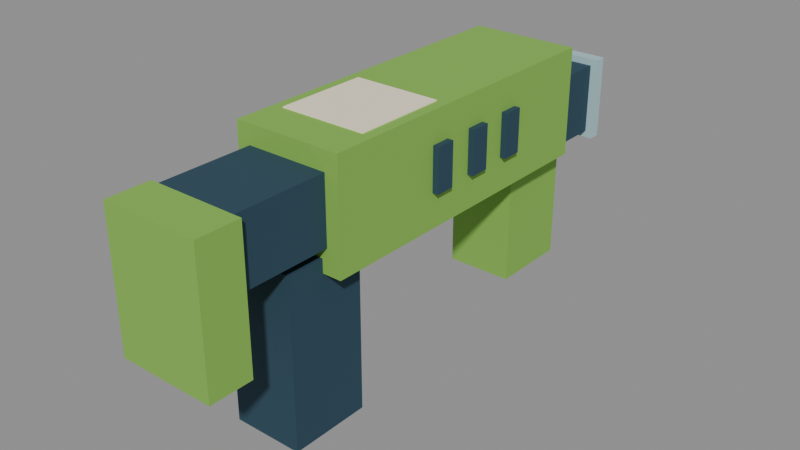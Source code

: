 # Source: smg.blend  (saved by Blender 5.2.44; exported with 4.5.12 LTS)
import bpy
from mathutils import Matrix  # noqa: F401  (used for matrix-valued properties, if any)

bpy.ops.wm.read_factory_settings(use_empty=True)
scene = bpy.context.scene
scene.name = 'Scene'

# ---- materials (node trees are filled in below, after node groups)
mat_officelinearvertexcolors = bpy.data.materials.new('OfficeLinearVertexColors')

# ---- material node trees
mat_officelinearvertexcolors.use_nodes = True; mat_officelinearvertexcolors.node_tree.nodes.clear()
_N = mat_officelinearvertexcolors.node_tree.nodes; _L = mat_officelinearvertexcolors.node_tree.links
n0 = _N.new('ShaderNodeBsdfPrincipled'); n0.name = 'Principled BSDF'; n0.location = (-200, 100)
n0.inputs[2].default_value = 0.88
n0.inputs[10].default_value = 0.005
n1 = _N.new('ShaderNodeOutputMaterial'); n1.name = 'Material Output'; n1.location = (200, 100)
n2 = _N.new('ShaderNodeVertexColor'); n2.name = 'Color Attribute'; n2.location = (0, 0)
n2.layer_name = 'Col'
_L.new(n0.outputs[0], n1.inputs[0])
_L.new(n2.outputs[0], n0.inputs[0])
n1.is_active_output = True

# ---- meshes
me_smg_vertexcolormesh = bpy.data.meshes.new('smg_VertexColorMesh')
me_smg_vertexcolormesh.from_pydata([(-0.1, 0.58, -0.08), (0.1, 0.58, -0.08), (0.1, 0.58, 0.12), (-0.1, 0.58, 0.12), (-0.1, -0.02, -0.08), (0.1, -0.02, -0.08), (0.1, -0.02, 0.12), (-0.1, -0.02, 0.12), (-0.0675, 0.705, -0.083), (0.0675, 0.705, -0.083), (0.0675, 0.705, 0.047), (-0.0675, 0.705, 0.047), (-0.0675, 0.545, -0.083), (0.0675, 0.545, -0.083), (0.0675, 0.545, 0.047), (-0.0675, 0.545, 0.047), (-0.08, 0.7275, -0.0955), (0.08, 0.7275, -0.0955), (0.08, 0.7275, 0.0595), (-0.08, 0.7275, 0.0595), (-0.08, 0.7045, -0.0955), (0.08, 0.7045, -0.0955), (0.08, 0.7045, 0.0595), (-0.08, 0.7045, 0.0595), (-0.038, 0.737, -0.0505), (0.038, 0.737, -0.0505), (0.038, 0.737, 0.0145), (-0.038, 0.737, 0.0145), (-0.038, 0.725, -0.0505), (0.038, 0.725, -0.0505), (0.038, 0.725, 0.0145), (-0.038, 0.725, 0.0145), (-0.065, 0.06, -0.365), (0.065, 0.06, -0.365), (0.065, 0.06, -0.055), (-0.065, 0.06, -0.055), (-0.065, -0.09, -0.365), (0.065, -0.09, -0.365), (0.065, -0.09, -0.055), (-0.065, -0.09, -0.055), (-0.0625, 0.615, -0.305), (0.0625, 0.615, -0.305), (0.0625, 0.615, -0.075), (-0.0625, 0.615, -0.075), (-0.0625, 0.465, -0.305), (0.0625, 0.465, -0.305), (0.0625, 0.465, -0.075), (-0.0625, 0.465, -0.075), (-0.08, 0.225, 0.058), (0.08, 0.225, 0.058), (0.08, 0.225, 0.122), (-0.08, 0.225, 0.122), (-0.08, 0.055, 0.058), (0.08, 0.055, 0.058), (0.08, 0.055, 0.122), (-0.08, 0.055, 0.122), (-0.111, 0.408, -0.017), (-0.099, 0.408, -0.017), (-0.099, 0.408, 0.063), (-0.111, 0.408, 0.063), (-0.111, 0.372, -0.017), (-0.099, 0.372, -0.017), (-0.099, 0.372, 0.063), (-0.111, 0.372, 0.063), (-0.111, 0.318, -0.017), (-0.099, 0.318, -0.017), (-0.099, 0.318, 0.063), (-0.111, 0.318, 0.063), (-0.111, 0.282, -0.017), (-0.099, 0.282, -0.017), (-0.099, 0.282, 0.063), (-0.111, 0.282, 0.063), (-0.111, 0.228, -0.017), (-0.099, 0.228, -0.017), (-0.099, 0.228, 0.063), (-0.111, 0.228, 0.063), (-0.111, 0.192, -0.017), (-0.099, 0.192, -0.017), (-0.099, 0.192, 0.063), (-0.111, 0.192, 0.063), (0.099, 0.408, -0.017), (0.111, 0.408, -0.017), (0.111, 0.408, 0.063), (0.099, 0.408, 0.063), (0.099, 0.372, -0.017), (0.111, 0.372, -0.017), (0.111, 0.372, 0.063), (0.099, 0.372, 0.063), (0.099, 0.318, -0.017), (0.111, 0.318, -0.017), (0.111, 0.318, 0.063), (0.099, 0.318, 0.063), (0.099, 0.282, -0.017), (0.111, 0.282, -0.017), (0.111, 0.282, 0.063), (0.099, 0.282, 0.063), (0.099, 0.228, -0.017), (0.111, 0.228, -0.017), (0.111, 0.228, 0.063), (0.099, 0.228, 0.063), (0.099, 0.192, -0.017), (0.111, 0.192, -0.017), (0.111, 0.192, 0.063), (0.099, 0.192, 0.063), (-0.075, -0.01, -0.035), (0.075, -0.01, -0.035), (0.075, -0.01, 0.085), (-0.075, -0.01, 0.085), (-0.075, -0.19, -0.035), (0.075, -0.19, -0.035), (0.075, -0.19, 0.085), (-0.075, -0.19, 0.085), (-0.09, -0.19, -0.165), (0.09, -0.19, -0.165), (0.09, -0.19, 0.085), (-0.09, -0.19, 0.085), (-0.09, -0.27, -0.165), (0.09, -0.27, -0.165), (0.09, -0.27, 0.085), (-0.09, -0.27, 0.085)], [], [(3, 2, 1, 0), (4, 5, 6, 7), (0, 4, 7, 3), (1, 2, 6, 5), (2, 3, 7, 6), (0, 1, 5, 4), (11, 10, 9, 8), (12, 13, 14, 15), (8, 12, 15, 11), (9, 10, 14, 13), (10, 11, 15, 14), (8, 9, 13, 12), (19, 18, 17, 16), (20, 21, 22, 23), (16, 20, 23, 19), (17, 18, 22, 21), (18, 19, 23, 22), (16, 17, 21, 20), (27, 26, 25, 24), (28, 29, 30, 31), (24, 28, 31, 27), (25, 26, 30, 29), (26, 27, 31, 30), (24, 25, 29, 28), (35, 34, 33, 32), (36, 37, 38, 39), (32, 36, 39, 35), (33, 34, 38, 37), (34, 35, 39, 38), (32, 33, 37, 36), (43, 42, 41, 40), (44, 45, 46, 47), (40, 44, 47, 43), (41, 42, 46, 45), (42, 43, 47, 46), (40, 41, 45, 44), (51, 50, 49, 48), (52, 53, 54, 55), (48, 52, 55, 51), (49, 50, 54, 53), (50, 51, 55, 54), (48, 49, 53, 52), (59, 58, 57, 56), (60, 61, 62, 63), (56, 60, 63, 59), (57, 58, 62, 61), (58, 59, 63, 62), (56, 57, 61, 60), (67, 66, 65, 64), (68, 69, 70, 71), (64, 68, 71, 67), (65, 66, 70, 69), (66, 67, 71, 70), (64, 65, 69, 68), (75, 74, 73, 72), (76, 77, 78, 79), (72, 76, 79, 75), (73, 74, 78, 77), (74, 75, 79, 78), (72, 73, 77, 76), (83, 82, 81, 80), (84, 85, 86, 87), (80, 84, 87, 83), (81, 82, 86, 85), (82, 83, 87, 86), (80, 81, 85, 84), (91, 90, 89, 88), (92, 93, 94, 95), (88, 92, 95, 91), (89, 90, 94, 93), (90, 91, 95, 94), (88, 89, 93, 92), (99, 98, 97, 96), (100, 101, 102, 103), (96, 100, 103, 99), (97, 98, 102, 101), (98, 99, 103, 102), (96, 97, 101, 100), (107, 106, 105, 104), (108, 109, 110, 111), (104, 108, 111, 107), (105, 106, 110, 109), (106, 107, 111, 110), (104, 105, 109, 108), (115, 114, 113, 112), (116, 117, 118, 119), (112, 116, 119, 115), (113, 114, 118, 117), (114, 115, 119, 118), (112, 113, 117, 116)])
_ca = me_smg_vertexcolormesh.color_attributes.new('Col', 'FLOAT_COLOR', 'CORNER')
_ca.data.foreach_set('color', [0.227, 0.4851, 0.07421, 1.0, 0.227, 0.4851, 0.07421, 1.0, 0.227, 0.4851, 0.07421, 1.0, 0.227, 0.4851, 0.07421, 1.0, 0.227, 0.4851, 0.07421, 1.0, 0.227, 0.4851, 0.07421, 1.0, 0.227, 0.4851, 0.07421, 1.0, 0.227, 0.4851, 0.07421, 1.0, 0.227, 0.4851, 0.07421, 1.0, 0.227, 0.4851, 0.07421, 1.0, 0.227, 0.4851, 0.07421, 1.0, 0.227, 0.4851, 0.07421, 1.0, 0.227, 0.4851, 0.07421, 1.0, 0.227, 0.4851, 0.07421, 1.0, 0.227, 0.4851, 0.07421, 1.0, 0.227, 0.4851, 0.07421, 1.0, 0.227, 0.4851, 0.07421, 1.0, 0.227, 0.4851, 0.07421, 1.0, 0.227, 0.4851, 0.07421, 1.0, 0.227, 0.4851, 0.07421, 1.0, 0.227, 0.4851, 0.07421, 1.0, 0.227, 0.4851, 0.07421, 1.0, 0.227, 0.4851, 0.07421, 1.0, 0.227, 0.4851, 0.07421, 1.0, 0.0185, 0.05951, 0.09306, 1.0, 0.0185, 0.05951, 0.09306, 1.0, 0.0185, 0.05951, 0.09306, 1.0, 0.0185, 0.05951, 0.09306, 1.0, 0.0185, 0.05951, 0.09306, 1.0, 0.0185, 0.05951, 0.09306, 1.0, 0.0185, 0.05951, 0.09306, 1.0, 0.0185, 0.05951, 0.09306, 1.0, 0.0185, 0.05951, 0.09306, 1.0, 0.0185, 0.05951, 0.09306, 1.0, 0.0185, 0.05951, 0.09306, 1.0, 0.0185, 0.05951, 0.09306, 1.0, 0.0185, 0.05951, 0.09306, 1.0, 0.0185, 0.05951, 0.09306, 1.0, 0.0185, 0.05951, 0.09306, 1.0, 0.0185, 0.05951, 0.09306, 1.0, 0.0185, 0.05951, 0.09306, 1.0, 0.0185, 0.05951, 0.09306, 1.0, 0.0185, 0.05951, 0.09306, 1.0, 0.0185, 0.05951, 0.09306, 1.0, 0.0185, 0.05951, 0.09306, 1.0, 0.0185, 0.05951, 0.09306, 1.0, 0.0185, 0.05951, 0.09306, 1.0, 0.0185, 0.05951, 0.09306, 1.0, 0.3968, 0.5972, 0.6308, 1.0, 0.3968, 0.5972, 0.6308, 1.0, 0.3968, 0.5972, 0.6308, 1.0, 0.3968, 0.5972, 0.6308, 1.0, 0.3968, 0.5972, 0.6308, 1.0, 0.3968, 0.5972, 0.6308, 1.0, 0.3968, 0.5972, 0.6308, 1.0, 0.3968, 0.5972, 0.6308, 1.0, 0.3968, 0.5972, 0.6308, 1.0, 0.3968, 0.5972, 0.6308, 1.0, 0.3968, 0.5972, 0.6308, 1.0, 0.3968, 0.5972, 0.6308, 1.0, 0.3968, 0.5972, 0.6308, 1.0, 0.3968, 0.5972, 0.6308, 1.0, 0.3968, 0.5972, 0.6308, 1.0, 0.3968, 0.5972, 0.6308, 1.0, 0.3968, 0.5972, 0.6308, 1.0, 0.3968, 0.5972, 0.6308, 1.0, 0.3968, 0.5972, 0.6308, 1.0, 0.3968, 0.5972, 0.6308, 1.0, 0.3968, 0.5972, 0.6308, 1.0, 0.3968, 0.5972, 0.6308, 1.0, 0.3968, 0.5972, 0.6308, 1.0, 0.3968, 0.5972, 0.6308, 1.0, 0.0185, 0.05951, 0.09306, 1.0, 0.0185, 0.05951, 0.09306, 1.0, 0.0185, 0.05951, 0.09306, 1.0, 0.0185, 0.05951, 0.09306, 1.0, 0.0185, 0.05951, 0.09306, 1.0, 0.0185, 0.05951, 0.09306, 1.0, 0.0185, 0.05951, 0.09306, 1.0, 0.0185, 0.05951, 0.09306, 1.0, 0.0185, 0.05951, 0.09306, 1.0, 0.0185, 0.05951, 0.09306, 1.0, 0.0185, 0.05951, 0.09306, 1.0, 0.0185, 0.05951, 0.09306, 1.0, 0.0185, 0.05951, 0.09306, 1.0, 0.0185, 0.05951, 0.09306, 1.0, 0.0185, 0.05951, 0.09306, 1.0, 0.0185, 0.05951, 0.09306, 1.0, 0.0185, 0.05951, 0.09306, 1.0, 0.0185, 0.05951, 0.09306, 1.0, 0.0185, 0.05951, 0.09306, 1.0, 0.0185, 0.05951, 0.09306, 1.0, 0.0185, 0.05951, 0.09306, 1.0, 0.0185, 0.05951, 0.09306, 1.0, 0.0185, 0.05951, 0.09306, 1.0, 0.0185, 0.05951, 0.09306, 1.0, 0.0185, 0.05951, 0.09306, 1.0, 0.0185, 0.05951, 0.09306, 1.0, 0.0185, 0.05951, 0.09306, 1.0, 0.0185, 0.05951, 0.09306, 1.0, 0.0185, 0.05951, 0.09306, 1.0, 0.0185, 0.05951, 0.09306, 1.0, 0.0185, 0.05951, 0.09306, 1.0, 0.0185, 0.05951, 0.09306, 1.0, 0.0185, 0.05951, 0.09306, 1.0, 0.0185, 0.05951, 0.09306, 1.0, 0.0185, 0.05951, 0.09306, 1.0, 0.0185, 0.05951, 0.09306, 1.0, 0.0185, 0.05951, 0.09306, 1.0, 0.0185, 0.05951, 0.09306, 1.0, 0.0185, 0.05951, 0.09306, 1.0, 0.0185, 0.05951, 0.09306, 1.0, 0.0185, 0.05951, 0.09306, 1.0, 0.0185, 0.05951, 0.09306, 1.0, 0.0185, 0.05951, 0.09306, 1.0, 0.0185, 0.05951, 0.09306, 1.0, 0.0185, 0.05951, 0.09306, 1.0, 0.0185, 0.05951, 0.09306, 1.0, 0.0185, 0.05951, 0.09306, 1.0, 0.0185, 0.05951, 0.09306, 1.0, 0.227, 0.4851, 0.07421, 1.0, 0.227, 0.4851, 0.07421, 1.0, 0.227, 0.4851, 0.07421, 1.0, 0.227, 0.4851, 0.07421, 1.0, 0.227, 0.4851, 0.07421, 1.0, 0.227, 0.4851, 0.07421, 1.0, 0.227, 0.4851, 0.07421, 1.0, 0.227, 0.4851, 0.07421, 1.0, 0.227, 0.4851, 0.07421, 1.0, 0.227, 0.4851, 0.07421, 1.0, 0.227, 0.4851, 0.07421, 1.0, 0.227, 0.4851, 0.07421, 1.0, 0.227, 0.4851, 0.07421, 1.0, 0.227, 0.4851, 0.07421, 1.0, 0.227, 0.4851, 0.07421, 1.0, 0.227, 0.4851, 0.07421, 1.0, 0.227, 0.4851, 0.07421, 1.0, 0.227, 0.4851, 0.07421, 1.0, 0.227, 0.4851, 0.07421, 1.0, 0.227, 0.4851, 0.07421, 1.0, 0.227, 0.4851, 0.07421, 1.0, 0.227, 0.4851, 0.07421, 1.0, 0.227, 0.4851, 0.07421, 1.0, 0.227, 0.4851, 0.07421, 1.0, 1.0, 0.8879, 0.6724, 1.0, 1.0, 0.8879, 0.6724, 1.0, 1.0, 0.8879, 0.6724, 1.0, 1.0, 0.8879, 0.6724, 1.0, 1.0, 0.8879, 0.6724, 1.0, 1.0, 0.8879, 0.6724, 1.0, 1.0, 0.8879, 0.6724, 1.0, 1.0, 0.8879, 0.6724, 1.0, 1.0, 0.8879, 0.6724, 1.0, 1.0, 0.8879, 0.6724, 1.0, 1.0, 0.8879, 0.6724, 1.0, 1.0, 0.8879, 0.6724, 1.0, 1.0, 0.8879, 0.6724, 1.0, 1.0, 0.8879, 0.6724, 1.0, 1.0, 0.8879, 0.6724, 1.0, 1.0, 0.8879, 0.6724, 1.0, 1.0, 0.8879, 0.6724, 1.0, 1.0, 0.8879, 0.6724, 1.0, 1.0, 0.8879, 0.6724, 1.0, 1.0, 0.8879, 0.6724, 1.0, 1.0, 0.8879, 0.6724, 1.0, 1.0, 0.8879, 0.6724, 1.0, 1.0, 0.8879, 0.6724, 1.0, 1.0, 0.8879, 0.6724, 1.0, 0.0185, 0.05951, 0.09306, 1.0, 0.0185, 0.05951, 0.09306, 1.0, 0.0185, 0.05951, 0.09306, 1.0, 0.0185, 0.05951, 0.09306, 1.0, 0.0185, 0.05951, 0.09306, 1.0, 0.0185, 0.05951, 0.09306, 1.0, 0.0185, 0.05951, 0.09306, 1.0, 0.0185, 0.05951, 0.09306, 1.0, 0.0185, 0.05951, 0.09306, 1.0, 0.0185, 0.05951, 0.09306, 1.0, 0.0185, 0.05951, 0.09306, 1.0, 0.0185, 0.05951, 0.09306, 1.0, 0.0185, 0.05951, 0.09306, 1.0, 0.0185, 0.05951, 0.09306, 1.0, 0.0185, 0.05951, 0.09306, 1.0, 0.0185, 0.05951, 0.09306, 1.0, 0.0185, 0.05951, 0.09306, 1.0, 0.0185, 0.05951, 0.09306, 1.0, 0.0185, 0.05951, 0.09306, 1.0, 0.0185, 0.05951, 0.09306, 1.0, 0.0185, 0.05951, 0.09306, 1.0, 0.0185, 0.05951, 0.09306, 1.0, 0.0185, 0.05951, 0.09306, 1.0, 0.0185, 0.05951, 0.09306, 1.0, 0.0185, 0.05951, 0.09306, 1.0, 0.0185, 0.05951, 0.09306, 1.0, 0.0185, 0.05951, 0.09306, 1.0, 0.0185, 0.05951, 0.09306, 1.0, 0.0185, 0.05951, 0.09306, 1.0, 0.0185, 0.05951, 0.09306, 1.0, 0.0185, 0.05951, 0.09306, 1.0, 0.0185, 0.05951, 0.09306, 1.0, 0.0185, 0.05951, 0.09306, 1.0, 0.0185, 0.05951, 0.09306, 1.0, 0.0185, 0.05951, 0.09306, 1.0, 0.0185, 0.05951, 0.09306, 1.0, 0.0185, 0.05951, 0.09306, 1.0, 0.0185, 0.05951, 0.09306, 1.0, 0.0185, 0.05951, 0.09306, 1.0, 0.0185, 0.05951, 0.09306, 1.0, 0.0185, 0.05951, 0.09306, 1.0, 0.0185, 0.05951, 0.09306, 1.0, 0.0185, 0.05951, 0.09306, 1.0, 0.0185, 0.05951, 0.09306, 1.0, 0.0185, 0.05951, 0.09306, 1.0, 0.0185, 0.05951, 0.09306, 1.0, 0.0185, 0.05951, 0.09306, 1.0, 0.0185, 0.05951, 0.09306, 1.0, 0.0185, 0.05951, 0.09306, 1.0, 0.0185, 0.05951, 0.09306, 1.0, 0.0185, 0.05951, 0.09306, 1.0, 0.0185, 0.05951, 0.09306, 1.0, 0.0185, 0.05951, 0.09306, 1.0, 0.0185, 0.05951, 0.09306, 1.0, 0.0185, 0.05951, 0.09306, 1.0, 0.0185, 0.05951, 0.09306, 1.0, 0.0185, 0.05951, 0.09306, 1.0, 0.0185, 0.05951, 0.09306, 1.0, 0.0185, 0.05951, 0.09306, 1.0, 0.0185, 0.05951, 0.09306, 1.0, 0.0185, 0.05951, 0.09306, 1.0, 0.0185, 0.05951, 0.09306, 1.0, 0.0185, 0.05951, 0.09306, 1.0, 0.0185, 0.05951, 0.09306, 1.0, 0.0185, 0.05951, 0.09306, 1.0, 0.0185, 0.05951, 0.09306, 1.0, 0.0185, 0.05951, 0.09306, 1.0, 0.0185, 0.05951, 0.09306, 1.0, 0.0185, 0.05951, 0.09306, 1.0, 0.0185, 0.05951, 0.09306, 1.0, 0.0185, 0.05951, 0.09306, 1.0, 0.0185, 0.05951, 0.09306, 1.0, 0.0185, 0.05951, 0.09306, 1.0, 0.0185, 0.05951, 0.09306, 1.0, 0.0185, 0.05951, 0.09306, 1.0, 0.0185, 0.05951, 0.09306, 1.0, 0.0185, 0.05951, 0.09306, 1.0, 0.0185, 0.05951, 0.09306, 1.0, 0.0185, 0.05951, 0.09306, 1.0, 0.0185, 0.05951, 0.09306, 1.0, 0.0185, 0.05951, 0.09306, 1.0, 0.0185, 0.05951, 0.09306, 1.0, 0.0185, 0.05951, 0.09306, 1.0, 0.0185, 0.05951, 0.09306, 1.0, 0.0185, 0.05951, 0.09306, 1.0, 0.0185, 0.05951, 0.09306, 1.0, 0.0185, 0.05951, 0.09306, 1.0, 0.0185, 0.05951, 0.09306, 1.0, 0.0185, 0.05951, 0.09306, 1.0, 0.0185, 0.05951, 0.09306, 1.0, 0.0185, 0.05951, 0.09306, 1.0, 0.0185, 0.05951, 0.09306, 1.0, 0.0185, 0.05951, 0.09306, 1.0, 0.0185, 0.05951, 0.09306, 1.0, 0.0185, 0.05951, 0.09306, 1.0, 0.0185, 0.05951, 0.09306, 1.0, 0.0185, 0.05951, 0.09306, 1.0, 0.0185, 0.05951, 0.09306, 1.0, 0.0185, 0.05951, 0.09306, 1.0, 0.0185, 0.05951, 0.09306, 1.0, 0.0185, 0.05951, 0.09306, 1.0, 0.0185, 0.05951, 0.09306, 1.0, 0.0185, 0.05951, 0.09306, 1.0, 0.0185, 0.05951, 0.09306, 1.0, 0.0185, 0.05951, 0.09306, 1.0, 0.0185, 0.05951, 0.09306, 1.0, 0.0185, 0.05951, 0.09306, 1.0, 0.0185, 0.05951, 0.09306, 1.0, 0.0185, 0.05951, 0.09306, 1.0, 0.0185, 0.05951, 0.09306, 1.0, 0.0185, 0.05951, 0.09306, 1.0, 0.0185, 0.05951, 0.09306, 1.0, 0.0185, 0.05951, 0.09306, 1.0, 0.0185, 0.05951, 0.09306, 1.0, 0.0185, 0.05951, 0.09306, 1.0, 0.0185, 0.05951, 0.09306, 1.0, 0.0185, 0.05951, 0.09306, 1.0, 0.0185, 0.05951, 0.09306, 1.0, 0.0185, 0.05951, 0.09306, 1.0, 0.0185, 0.05951, 0.09306, 1.0, 0.0185, 0.05951, 0.09306, 1.0, 0.0185, 0.05951, 0.09306, 1.0, 0.0185, 0.05951, 0.09306, 1.0, 0.0185, 0.05951, 0.09306, 1.0, 0.0185, 0.05951, 0.09306, 1.0, 0.0185, 0.05951, 0.09306, 1.0, 0.0185, 0.05951, 0.09306, 1.0, 0.0185, 0.05951, 0.09306, 1.0, 0.0185, 0.05951, 0.09306, 1.0, 0.0185, 0.05951, 0.09306, 1.0, 0.0185, 0.05951, 0.09306, 1.0, 0.0185, 0.05951, 0.09306, 1.0, 0.0185, 0.05951, 0.09306, 1.0, 0.0185, 0.05951, 0.09306, 1.0, 0.0185, 0.05951, 0.09306, 1.0, 0.0185, 0.05951, 0.09306, 1.0, 0.0185, 0.05951, 0.09306, 1.0, 0.0185, 0.05951, 0.09306, 1.0, 0.0185, 0.05951, 0.09306, 1.0, 0.0185, 0.05951, 0.09306, 1.0, 0.0185, 0.05951, 0.09306, 1.0, 0.0185, 0.05951, 0.09306, 1.0, 0.0185, 0.05951, 0.09306, 1.0, 0.0185, 0.05951, 0.09306, 1.0, 0.0185, 0.05951, 0.09306, 1.0, 0.0185, 0.05951, 0.09306, 1.0, 0.0185, 0.05951, 0.09306, 1.0, 0.0185, 0.05951, 0.09306, 1.0, 0.0185, 0.05951, 0.09306, 1.0, 0.0185, 0.05951, 0.09306, 1.0, 0.0185, 0.05951, 0.09306, 1.0, 0.0185, 0.05951, 0.09306, 1.0, 0.0185, 0.05951, 0.09306, 1.0, 0.0185, 0.05951, 0.09306, 1.0, 0.0185, 0.05951, 0.09306, 1.0, 0.0185, 0.05951, 0.09306, 1.0, 0.0185, 0.05951, 0.09306, 1.0, 0.0185, 0.05951, 0.09306, 1.0, 0.0185, 0.05951, 0.09306, 1.0, 0.0185, 0.05951, 0.09306, 1.0, 0.0185, 0.05951, 0.09306, 1.0, 0.0185, 0.05951, 0.09306, 1.0, 0.0185, 0.05951, 0.09306, 1.0, 0.0185, 0.05951, 0.09306, 1.0, 0.0185, 0.05951, 0.09306, 1.0, 0.0185, 0.05951, 0.09306, 1.0, 0.0185, 0.05951, 0.09306, 1.0, 0.0185, 0.05951, 0.09306, 1.0, 0.227, 0.4851, 0.07421, 1.0, 0.227, 0.4851, 0.07421, 1.0, 0.227, 0.4851, 0.07421, 1.0, 0.227, 0.4851, 0.07421, 1.0, 0.227, 0.4851, 0.07421, 1.0, 0.227, 0.4851, 0.07421, 1.0, 0.227, 0.4851, 0.07421, 1.0, 0.227, 0.4851, 0.07421, 1.0, 0.227, 0.4851, 0.07421, 1.0, 0.227, 0.4851, 0.07421, 1.0, 0.227, 0.4851, 0.07421, 1.0, 0.227, 0.4851, 0.07421, 1.0, 0.227, 0.4851, 0.07421, 1.0, 0.227, 0.4851, 0.07421, 1.0, 0.227, 0.4851, 0.07421, 1.0, 0.227, 0.4851, 0.07421, 1.0, 0.227, 0.4851, 0.07421, 1.0, 0.227, 0.4851, 0.07421, 1.0, 0.227, 0.4851, 0.07421, 1.0, 0.227, 0.4851, 0.07421, 1.0, 0.227, 0.4851, 0.07421, 1.0, 0.227, 0.4851, 0.07421, 1.0, 0.227, 0.4851, 0.07421, 1.0, 0.227, 0.4851, 0.07421, 1.0])
me_smg_vertexcolormesh.materials.append(mat_officelinearvertexcolors)
me_smg_vertexcolormesh.update()

# ---- objects
ob_smg = bpy.data.objects.new('smg', me_smg_vertexcolormesh)

# ---- transforms, parenting, visibility, modifiers, constraints
ob_smg.location = (0.0, 0.0, 0.0)

# ---- collection membership
scene.collection.objects.link(ob_smg)

# ---- scene / render settings (as saved in the file)
scene.frame_start = 1; scene.frame_end = 250; scene.frame_set(1)
scene.render.engine = 'BLENDER_EEVEE_NEXT'
scene.render.bake_bias = 0.0
scene.render.bake_samples = 0
scene.render.compositor_device = 'GPU'
scene.eevee.use_volume_custom_range = False
scene.eevee.fast_gi_thickness_near = 0.1
scene.eevee.fast_gi_thickness_far = 0.0
scene.eevee.ray_tracing_options.screen_trace_thickness = 0.1
bpy.context.view_layer.update()

# ---- added for rendering (the .blend has no active camera and no usable light): camera, sun + grey world if the file has none
cam_auto = bpy.data.cameras.new('AutoCamera')
cam_auto.lens = 50.0
cam_auto.sensor_width = 36.0
cam_auto.clip_end = 1000.0
ob_auto_camera = bpy.data.objects.new('AutoCamera', cam_auto)
scene.collection.objects.link(ob_auto_camera)
ob_auto_camera.location = (1.05512, -1.03265, 0.722598)
ob_auto_camera.rotation_euler = (1.09748, -7.21219e-08, 0.694738)
scene.camera = ob_auto_camera
light_auto_sun = bpy.data.lights.new('AutoSun', 'SUN')
light_auto_sun.energy = 3.0
light_auto_sun.angle = 0.0523599
ob_auto_sun = bpy.data.objects.new('AutoSun', light_auto_sun)
scene.collection.objects.link(ob_auto_sun)
ob_auto_sun.rotation_euler = (0.872665, 0.174533, 0.523599)
if scene.world is None:
    world_auto = bpy.data.worlds.new('AutoWorld')
    world_auto.color = (0.3, 0.3, 0.3)
    scene.world = world_auto
bpy.context.view_layer.update()
